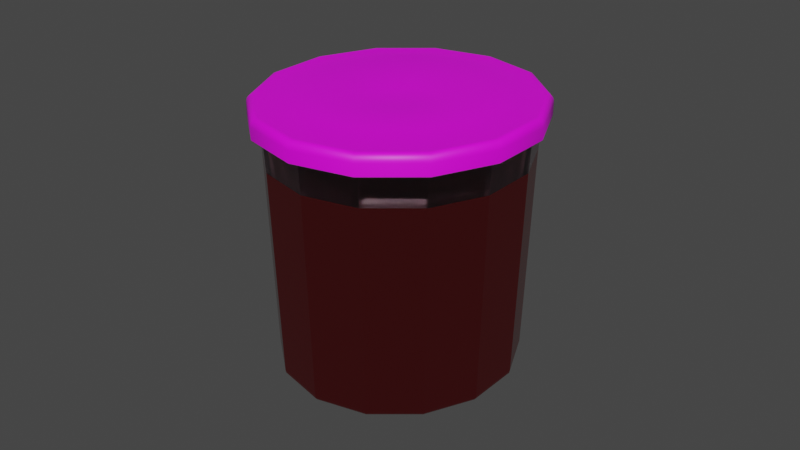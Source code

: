 # Source: recel.blend  (saved by Blender 2.90.8; exported with 4.5.12 LTS)
import bpy
from mathutils import Matrix  # noqa: F401  (used for matrix-valued properties, if any)

bpy.ops.wm.read_factory_settings(use_empty=True)
scene = bpy.context.scene
scene.name = 'Scene'

# ---- collections
col_collection = bpy.data.collections.new('Collection'); scene.collection.children.link(col_collection)

# ---- images (referenced by path relative to the original .blend; pixels are not part of the script)
import os
ASSET_DIR = os.environ.get("B2B_ASSET_DIR", "")  # directory of the original .blend (textures are referenced by path, not embedded)
HERE = os.path.dirname(os.path.abspath(__file__))  # packed textures are extracted next to this script under _unpacked/

def load_image(name, relpath, width, height, colorspace="sRGB"):
    """Load a texture the original file referenced (path relative to the .blend, or extracted next to this script)."""
    p = next((c for c in (os.path.join(HERE, relpath), os.path.join(ASSET_DIR, relpath)) if relpath and os.path.exists(c)), "")
    if p:
        img = bpy.data.images.load(p, check_existing=True)
        img.name = name
    else:  # same state as the original file: an image datablock whose file is absent (Cycles renders it pink)
        img = bpy.data.images.new(name, width, height)
        img.source = "FILE"
        img.filepath = "//" + (relpath or name)
    img.colorspace_settings.name = colorspace
    return img
img_puantiye_desenli_renkli_konserve_kavanoz_kapagi_100_adet__02722 = load_image('puantiye-desenli-renkli-konserve-kavanoz-kapagi-100-adet__02722', 'puantiye-desenli-renkli-konserve-kavanoz-kapagi-100-adet__0272209622654222.jpg', 1024, 1024, 'sRGB')

# ---- materials (node trees are filled in below, after node groups)
mat_recel_govde = bpy.data.materials.new('recel-govde')
mat_recel_govde.use_transparent_shadow = False
mat_material_002 = bpy.data.materials.new('Material.002')
mat_material_002.use_transparent_shadow = False
mat_recel_seffaf = bpy.data.materials.new('recel-seffaf')
mat_recel_seffaf.use_transparent_shadow = False
mat_recel_kapak = bpy.data.materials.new('recel-kapak')
mat_recel_kapak.use_transparent_shadow = False

# ---- material node trees
mat_recel_govde.use_nodes = True; mat_recel_govde.node_tree.nodes.clear()
_N = mat_recel_govde.node_tree.nodes; _L = mat_recel_govde.node_tree.links
n0 = _N.new('ShaderNodeOutputMaterial'); n0.name = 'Material Output'; n0.location = (316, 300)
n1 = _N.new('ShaderNodeBsdfGlass'); n1.name = 'Glass BSDF'; n1.location = (-146, 323)
n1.distribution = 'BECKMANN'
n1.inputs[0].default_value = (0.5454, 0.06456, 0.0702, 1.0)
n1.inputs[1].default_value = 0.3038
n1.inputs[2].default_value = 0.05
n2 = _N.new('ShaderNodeBsdfAnisotropic'); n2.name = 'Glossy BSDF'; n2.location = (-154, 92)
n2.distribution = 'GGX'
n2.inputs[1].default_value = 0.05
n3 = _N.new('ShaderNodeMixShader'); n3.name = 'Mix Shader'; n3.location = (96, 314)
n4 = _N.new('ShaderNodeLayerWeight'); n4.name = 'Layer Weight'; n4.location = (-134, 508)
n4.inputs[0].default_value = 0.2
_L.new(n1.outputs[0], n3.inputs[1])
_L.new(n3.outputs[0], n0.inputs[0])
_L.new(n2.outputs[0], n3.inputs[2])
_L.new(n4.outputs[0], n3.inputs[0])
n0.is_active_output = True
mat_material_002.use_nodes = True; mat_material_002.node_tree.nodes.clear()
_N = mat_material_002.node_tree.nodes; _L = mat_material_002.node_tree.links
n0 = _N.new('ShaderNodeBsdfPrincipled'); n0.name = 'Principled BSDF'; n0.location = (10, 300)
n0.distribution = 'GGX'
n0.subsurface_method = 'BURLEY'
n0.inputs[0].default_value = (0.226, 0.226, 0.226, 1.0)
n0.inputs[1].default_value = 0.9341
n0.inputs[2].default_value = 0.6545
n0.inputs[3].default_value = 1.45
n0.inputs[27].default_value = (0.0, 0.0, 0.0, 1.0)
n0.inputs[28].default_value = 1.0
n1 = _N.new('ShaderNodeOutputMaterial'); n1.name = 'Material Output'; n1.location = (300, 300)
_L.new(n0.outputs[0], n1.inputs[0])
n1.is_active_output = True
mat_recel_seffaf.use_nodes = True; mat_recel_seffaf.node_tree.nodes.clear()
_N = mat_recel_seffaf.node_tree.nodes; _L = mat_recel_seffaf.node_tree.links
n0 = _N.new('ShaderNodeOutputMaterial'); n0.name = 'Material Output'; n0.location = (628, 300)
n1 = _N.new('ShaderNodeBsdfAnisotropic'); n1.name = 'Glossy BSDF'; n1.location = (-32, 69)
n1.distribution = 'GGX'
n1.inputs[1].default_value = 0.1231
n2 = _N.new('ShaderNodeMixShader'); n2.name = 'Mix Shader'; n2.location = (408, 263)
n3 = _N.new('ShaderNodeLayerWeight'); n3.name = 'Layer Weight'; n3.location = (-31, 429)
n3.inputs[0].default_value = 0.2
n4 = _N.new('ShaderNodeBsdfGlass'); n4.name = 'Glass BSDF'; n4.location = (-42, 282)
n4.distribution = 'BECKMANN'
n4.inputs[0].default_value = (1.0, 0.8232, 0.8815, 1.0)
n4.inputs[1].default_value = 0.2769
n4.inputs[2].default_value = 1.45
_L.new(n2.outputs[0], n0.inputs[0])
_L.new(n1.outputs[0], n2.inputs[2])
_L.new(n4.outputs[0], n2.inputs[1])
_L.new(n3.outputs[0], n2.inputs[0])
n0.is_active_output = True
mat_recel_kapak.use_nodes = True; mat_recel_kapak.node_tree.nodes.clear()
_N = mat_recel_kapak.node_tree.nodes; _L = mat_recel_kapak.node_tree.links
n0 = _N.new('ShaderNodeOutputMaterial'); n0.name = 'Material Output'; n0.location = (300, 300)
n1 = _N.new('ShaderNodeBsdfPrincipled'); n1.name = 'Principled BSDF'; n1.location = (10, 300)
n1.distribution = 'GGX'
n1.subsurface_method = 'BURLEY'
n1.inputs[3].default_value = 1.45
n1.inputs[27].default_value = (0.0, 0.0, 0.0, 1.0)
n1.inputs[28].default_value = 1.0
n2 = _N.new('ShaderNodeTexImage'); n2.name = 'Image Texture'; n2.location = (-327, 357)
n2.image = img_puantiye_desenli_renkli_konserve_kavanoz_kapagi_100_adet__02722
n2.interpolation = 'Smart'
_L.new(n1.outputs[0], n0.inputs[0])
_L.new(n2.outputs[0], n1.inputs[0])
n0.is_active_output = True

# ---- world
world_world = bpy.data.worlds.new('World'); scene.world = world_world
world_world.use_nodes = True; world_world.node_tree.nodes.clear()
_N = world_world.node_tree.nodes; _L = world_world.node_tree.links
n0 = _N.new('ShaderNodeOutputWorld'); n0.name = 'World Output'; n0.location = (300, 300)
n1 = _N.new('ShaderNodeBackground'); n1.name = 'Background'; n1.location = (10, 300)
n1.inputs[0].default_value = (0.05088, 0.05088, 0.05088, 1.0)
_L.new(n1.outputs[0], n0.inputs[0])
n0.is_active_output = True
world_world.color = (0.05088, 0.05088, 0.05088)
world_world.use_sun_shadow = False
world_world.sun_shadow_jitter_overblur = 0.0

# ---- meshes
me_cylinder = bpy.data.meshes.new('Cylinder')
me_cylinder.from_pydata([(-0.9951, 0.7935, 0.7036), (-1.241, 0.2832, 0.7036), (-1.241, -0.2832, 0.7036), (-0.9951, -0.7935, 0.7036), (-0.5522, -1.147, 0.7036), (1.868e-07, -1.273, 0.7036), (0.5522, -1.147, 0.7036), (0.9951, -0.7935, 0.7036), (1.241, -0.2832, 0.7036), (1.241, 0.2832, 0.7036), (0.9951, 0.7935, 0.7036), (-0.5522, 1.147, 0.7036), (0.5522, 1.147, 0.7036), (-5.425e-09, 1.273, 0.7036), (-1.118e-08, 1.152, -1.0), (0.0, 1.2, -0.9534), (-5.588e-09, 1.176, -0.9938), (-1.513e-09, 1.194, -0.9767), (0.4999, 1.038, -1.0), (0.5207, 1.081, -0.9534), (0.5103, 1.06, -0.9938), (0.5179, 1.075, -0.9767), (0.9008, 0.7184, -1.0), (0.9382, 0.7482, -0.9534), (0.9195, 0.7333, -0.9938), (0.9332, 0.7442, -0.9767), (1.123, 0.2564, -1.0), (1.17, 0.267, -0.9534), (1.147, 0.2617, -0.9938), (1.164, 0.2656, -0.9767), (1.123, -0.2564, -1.0), (1.17, -0.267, -0.9534), (1.147, -0.2617, -0.9938), (1.164, -0.2656, -0.9767), (0.9008, -0.7184, -1.0), (0.9382, -0.7482, -0.9534), (0.9195, -0.7333, -0.9938), (0.9332, -0.7442, -0.9767), (0.4999, -1.038, -1.0), (0.5207, -1.081, -0.9534), (0.5103, -1.06, -0.9938), (0.5179, -1.075, -0.9767), (1.714e-07, -1.152, -1.0), (1.812e-07, -1.2, -0.9534), (1.763e-07, -1.176, -0.9938), (1.799e-07, -1.194, -0.9767), (-0.4999, -1.038, -1.0), (-0.5207, -1.081, -0.9534), (-0.5103, -1.06, -0.9938), (-0.5179, -1.075, -0.9767), (-0.9008, -0.7184, -1.0), (-0.9382, -0.7482, -0.9534), (-0.9195, -0.7333, -0.9938), (-0.9332, -0.7442, -0.9767), (-1.123, -0.2564, -1.0), (-1.17, -0.267, -0.9534), (-1.147, -0.2617, -0.9938), (-1.164, -0.2656, -0.9767), (-1.123, 0.2564, -1.0), (-1.17, 0.267, -0.9534), (-1.147, 0.2617, -0.9938), (-1.164, 0.2656, -0.9767), (-0.9008, 0.7184, -1.0), (-0.9382, 0.7482, -0.9534), (-0.9195, 0.7333, -0.9938), (-0.9332, 0.7442, -0.9767), (-0.4999, 1.038, -1.0), (-0.5207, 1.081, -0.9534), (-0.5103, 1.06, -0.9938), (-0.5179, 1.075, -0.9767)], [], [(15, 13, 12, 19), (15, 19, 21, 17), (17, 21, 20, 16), (16, 20, 18, 14), (19, 23, 25, 21), (21, 25, 24, 20), (20, 24, 22, 18), (23, 27, 29, 25), (25, 29, 28, 24), (24, 28, 26, 22), (27, 31, 33, 29), (29, 33, 32, 28), (28, 32, 30, 26), (31, 35, 37, 33), (33, 37, 36, 32), (32, 36, 34, 30), (35, 39, 41, 37), (37, 41, 40, 36), (36, 40, 38, 34), (39, 43, 45, 41), (41, 45, 44, 40), (40, 44, 42, 38), (43, 47, 49, 45), (45, 49, 48, 44), (44, 48, 46, 42), (47, 51, 53, 49), (49, 53, 52, 48), (48, 52, 50, 46), (51, 55, 57, 53), (53, 57, 56, 52), (52, 56, 54, 50), (55, 59, 61, 57), (57, 61, 60, 56), (56, 60, 58, 54), (59, 63, 65, 61), (61, 65, 64, 60), (60, 64, 62, 58), (63, 67, 69, 65), (65, 69, 68, 64), (64, 68, 66, 62), (67, 15, 17, 69), (69, 17, 16, 68), (68, 16, 14, 66), (14, 18, 22, 26, 30, 34, 38, 42, 46, 50, 54, 58, 62, 66), (19, 12, 10, 23), (63, 0, 11, 67), (59, 1, 0, 63), (55, 2, 1, 59), (51, 3, 2, 55), (47, 4, 3, 51), (43, 5, 4, 47), (39, 6, 5, 43), (35, 7, 6, 39), (31, 8, 7, 35), (27, 9, 8, 31), (23, 10, 9, 27), (67, 11, 13, 15), (11, 0, 1, 2, 3, 4, 5, 6, 7, 8, 9, 10, 12, 13)])
_uv = me_cylinder.uv_layers.new(name='UVMap')
_uv.uv.foreach_set('vector', [1.0, 0.5117, 1.0, 0.7558, 0.9286, 0.7558, 0.9286, 0.5117, 1.0, 0.5117, 0.9286, 0.5117, 0.9288, 0.5058, 0.9998, 0.5058, 0.9998, 0.5058, 0.9288, 0.5058, 0.9293, 0.5, 0.9993, 0.5, 0.75, 0.4852, 0.8521, 0.4619, 0.85, 0.4576, 0.75, 0.4804, 0.9286, 0.5117, 0.8571, 0.5117, 0.8573, 0.5058, 0.9284, 0.5058, 0.9284, 0.5058, 0.8573, 0.5058, 0.8579, 0.5, 0.9279, 0.5, 0.8521, 0.4619, 0.9339, 0.3967, 0.9302, 0.3937, 0.85, 0.4576, 0.8571, 0.5117, 0.7857, 0.5117, 0.7859, 0.5058, 0.857, 0.5058, 0.857, 0.5058, 0.7859, 0.5058, 0.7864, 0.5, 0.8564, 0.5, 0.9339, 0.3967, 0.9793, 0.3023, 0.9747, 0.3013, 0.9302, 0.3937, 0.7857, 0.5117, 0.7143, 0.5117, 0.7145, 0.5058, 0.7855, 0.5058, 0.7855, 0.5058, 0.7145, 0.5058, 0.715, 0.5, 0.785, 0.5, 0.9793, 0.3023, 0.9793, 0.1977, 0.9747, 0.1987, 0.9747, 0.3013, 0.7143, 0.5117, 0.6429, 0.5117, 0.643, 0.5058, 0.7141, 0.5058, 0.7141, 0.5058, 0.643, 0.5058, 0.6436, 0.5, 0.7136, 0.5, 0.9793, 0.1977, 0.9339, 0.1033, 0.9302, 0.1063, 0.9747, 0.1987, 0.6429, 0.5117, 0.5714, 0.5117, 0.5716, 0.5058, 0.6427, 0.5058, 0.6427, 0.5058, 0.5716, 0.5058, 0.5721, 0.5, 0.6421, 0.5, 0.9339, 0.1033, 0.8521, 0.03808, 0.85, 0.04238, 0.9302, 0.1063, 0.5714, 0.5117, 0.5, 0.5117, 0.5002, 0.5058, 0.5712, 0.5058, 0.5712, 0.5058, 0.5002, 0.5058, 0.5007, 0.5, 0.5707, 0.5, 0.8521, 0.03808, 0.75, 0.01478, 0.75, 0.01956, 0.85, 0.04238, 0.5, 0.5117, 0.4286, 0.5117, 0.4288, 0.5058, 0.4998, 0.5058, 0.4998, 0.5058, 0.4288, 0.5058, 0.4293, 0.5, 0.4993, 0.5, 0.75, 0.01478, 0.6479, 0.03808, 0.65, 0.04238, 0.75, 0.01956, 0.4286, 0.5117, 0.3571, 0.5117, 0.3573, 0.5058, 0.4284, 0.5058, 0.4284, 0.5058, 0.3573, 0.5058, 0.3579, 0.5, 0.4279, 0.5, 0.6479, 0.03808, 0.5661, 0.1033, 0.5698, 0.1063, 0.65, 0.04238, 0.3571, 0.5117, 0.2857, 0.5117, 0.2859, 0.5058, 0.357, 0.5058, 0.357, 0.5058, 0.2859, 0.5058, 0.2864, 0.5, 0.3564, 0.5, 0.5661, 0.1033, 0.5207, 0.1977, 0.5253, 0.1987, 0.5698, 0.1063, 0.2857, 0.5117, 0.2143, 0.5117, 0.2145, 0.5058, 0.2855, 0.5058, 0.2855, 0.5058, 0.2145, 0.5058, 0.215, 0.5, 0.285, 0.5, 0.5207, 0.1977, 0.5207, 0.3023, 0.5253, 0.3013, 0.5253, 0.1987, 0.2143, 0.5117, 0.1429, 0.5117, 0.143, 0.5058, 0.2141, 0.5058, 0.2141, 0.5058, 0.143, 0.5058, 0.1436, 0.5, 0.2136, 0.5, 0.5207, 0.3023, 0.5661, 0.3967, 0.5698, 0.3937, 0.5253, 0.3013, 0.1429, 0.5117, 0.07143, 0.5117, 0.07162, 0.5058, 0.1427, 0.5058, 0.1427, 0.5058, 0.07162, 0.5058, 0.07214, 0.5, 0.1421, 0.5, 0.5661, 0.3967, 0.6479, 0.4619, 0.65, 0.4576, 0.5698, 0.3937, 0.07143, 0.5117, -1.341e-07, 0.5117, 0.0001905, 0.5058, 0.07124, 0.5058, 0.07124, 0.5058, 0.0001905, 0.5058, 0.0007114, 0.5, 0.07072, 0.5, 0.6479, 0.4619, 0.75, 0.4852, 0.75, 0.4804, 0.65, 0.4576, 0.75, 0.4804, 0.85, 0.4576, 0.9302, 0.3937, 0.9747, 0.3013, 0.9747, 0.1987, 0.9302, 0.1063, 0.85, 0.04238, 0.75, 0.01956, 0.65, 0.04238, 0.5698, 0.1063, 0.5253, 0.1987, 0.5253, 0.3013, 0.5698, 0.3937, 0.65, 0.4576, 0.9286, 0.5117, 0.9286, 0.7558, 0.8571, 0.7558, 0.8571, 0.5117, 0.1429, 0.5117, 0.1429, 0.7558, 0.07143, 0.7558, 0.07143, 0.5117, 0.2143, 0.5117, 0.2143, 0.7558, 0.1429, 0.7558, 0.1429, 0.5117, 0.2857, 0.5117, 0.2857, 0.7558, 0.2143, 0.7558, 0.2143, 0.5117, 0.3571, 0.5117, 0.3571, 0.7558, 0.2857, 0.7558, 0.2857, 0.5117, 0.4286, 0.5117, 0.4286, 0.7558, 0.3571, 0.7558, 0.3571, 0.5117, 0.5, 0.5117, 0.5, 0.7558, 0.4286, 0.7558, 0.4286, 0.5117, 0.5714, 0.5117, 0.5714, 0.7558, 0.5, 0.7558, 0.5, 0.5117, 0.6429, 0.5117, 0.6429, 0.7558, 0.5714, 0.7558, 0.5714, 0.5117, 0.7143, 0.5117, 0.7143, 0.7558, 0.6429, 0.7558, 0.6429, 0.5117, 0.7857, 0.5117, 0.7857, 0.7558, 0.7143, 0.7558, 0.7143, 0.5117, 0.8571, 0.5117, 0.8571, 0.7558, 0.7857, 0.7558, 0.7857, 0.5117, 0.07143, 0.5117, 0.07143, 0.7558, -1.341e-07, 0.7558, -1.341e-07, 0.5117, 0.07143, 0.7558, 0.1429, 0.7558, 0.2143, 0.7558, 0.2857, 0.7558, 0.3571, 0.7558, 0.4286, 0.7558, 0.5, 0.7558, 0.5714, 0.7558, 0.6429, 0.7558, 0.7143, 0.7558, 0.7857, 0.7558, 0.8571, 0.7558, 0.9286, 0.7558, 1.0, 0.7558])
me_cylinder.materials.append(mat_recel_govde)
me_cylinder.use_remesh_fix_poles = True
me_cylinder.use_remesh_preserve_attributes = False
me_cylinder.use_mirror_vertex_groups = False
me_cylinder.update()
me_cylinder_001 = bpy.data.meshes.new('Cylinder.001')
me_cylinder_001.from_pydata([(-7.928e-09, 1.344, 1.057), (0.5801, 1.211, 1.057), (1.045, 0.8379, 1.057), (1.304, 0.2991, 1.057), (1.304, -0.2991, 1.057), (1.045, -0.8379, 1.057), (0.5801, -1.211, 1.057), (1.94e-07, -1.344, 1.057), (-0.5801, -1.211, 1.057), (-1.045, -0.8379, 1.057), (-1.304, -0.2991, 1.057), (-1.304, 0.2991, 1.057), (-1.045, 0.8379, 1.057), (-0.5801, 1.211, 1.057)], [], [(0, 1, 2, 3, 4, 5, 6, 7, 8, 9, 10, 11, 12, 13)])
_uv = me_cylinder_001.uv_layers.new(name='UVMap')
_uv.uv.foreach_set('vector', [0.75, 0.49, 0.8541, 0.4662, 0.9376, 0.3996, 0.984, 0.3034, 0.984, 0.1966, 0.9376, 0.1004, 0.8541, 0.03377, 0.75, 0.01, 0.6459, 0.03377, 0.5624, 0.1004, 0.516, 0.1966, 0.516, 0.3034, 0.5624, 0.3996, 0.6459, 0.4662])
me_cylinder_001.materials.append(mat_material_002)
me_cylinder_001.use_remesh_fix_poles = True
me_cylinder_001.use_remesh_preserve_attributes = False
me_cylinder_001.use_mirror_vertex_groups = False
me_cylinder_001.update()
me_cylinder_002 = bpy.data.meshes.new('Cylinder.002')
me_cylinder_002.from_pydata([(-0.9951, 0.7935, 0.7036), (-1.653e-08, 1.196, 1.0), (-1.241, 0.2832, 0.7036), (0.5191, 1.078, 1.0), (-1.241, -0.2832, 0.7036), (0.9353, 0.7459, 1.0), (-0.9951, -0.7935, 0.7036), (1.166, 0.2662, 1.0), (-0.5522, -1.147, 0.7036), (1.166, -0.2662, 1.0), (1.868e-07, -1.273, 0.7036), (0.9353, -0.7459, 1.0), (0.5522, -1.147, 0.7036), (0.5191, -1.078, 1.0), (0.9951, -0.7935, 0.7036), (1.759e-07, -1.196, 1.0), (1.241, -0.2832, 0.7036), (-0.5191, -1.078, 1.0), (1.241, 0.2832, 0.7036), (-0.9353, -0.7459, 1.0), (0.9951, 0.7935, 0.7036), (-1.166, -0.2662, 1.0), (-0.5522, 1.147, 0.7036), (-1.166, 0.2662, 1.0), (0.5522, 1.147, 0.7036), (-0.9353, 0.7459, 1.0), (-5.425e-09, 1.273, 0.7036), (-0.5191, 1.078, 1.0), (0.5614, 1.166, 1.0), (-7.581e-09, 1.294, 1.0), (1.012, 0.8067, 1.0), (1.261, 0.2879, 1.0), (1.261, -0.2879, 1.0), (1.012, -0.8067, 1.0), (0.5614, -1.166, 1.0), (1.878e-07, -1.294, 1.0), (-0.5614, -1.166, 1.0), (-1.012, -0.8067, 1.0), (-1.261, -0.2879, 1.0), (-1.261, 0.2879, 1.0), (-1.012, 0.8067, 1.0), (-0.5614, 1.166, 1.0)], [], [(22, 41, 29, 26), (20, 30, 31, 18), (18, 31, 32, 16), (16, 32, 33, 14), (14, 33, 34, 12), (12, 34, 35, 10), (10, 35, 36, 8), (8, 36, 37, 6), (6, 37, 38, 4), (4, 38, 39, 2), (2, 39, 40, 0), (0, 40, 41, 22), (24, 28, 30, 20), (26, 29, 28, 24), (1, 3, 28, 29), (3, 5, 30, 28), (5, 7, 31, 30), (7, 9, 32, 31), (9, 11, 33, 32), (11, 13, 34, 33), (13, 15, 35, 34), (15, 17, 36, 35), (17, 19, 37, 36), (19, 21, 38, 37), (21, 23, 39, 38), (23, 25, 40, 39), (25, 27, 41, 40), (27, 1, 29, 41)])
_uv = me_cylinder_002.uv_layers.new(name='UVMap')
_uv.uv.foreach_set('vector', [0.07143, 0.7558, 0.07143, 1.0, -1.341e-07, 1.0, -1.341e-07, 0.7558, 0.8571, 0.7558, 0.8571, 1.0, 0.7857, 1.0, 0.7857, 0.7558, 0.7857, 0.7558, 0.7857, 1.0, 0.7143, 1.0, 0.7143, 0.7558, 0.7143, 0.7558, 0.7143, 1.0, 0.6429, 1.0, 0.6429, 0.7558, 0.6429, 0.7558, 0.6429, 1.0, 0.5714, 1.0, 0.5714, 0.7558, 0.5714, 0.7558, 0.5714, 1.0, 0.5, 1.0, 0.5, 0.7558, 0.5, 0.7558, 0.5, 1.0, 0.4286, 1.0, 0.4286, 0.7558, 0.4286, 0.7558, 0.4286, 1.0, 0.3571, 1.0, 0.3571, 0.7558, 0.3571, 0.7558, 0.3571, 1.0, 0.2857, 1.0, 0.2857, 0.7558, 0.2857, 0.7558, 0.2857, 1.0, 0.2143, 1.0, 0.2143, 0.7558, 0.2143, 0.7558, 0.2143, 1.0, 0.1429, 1.0, 0.1429, 0.7558, 0.1429, 0.7558, 0.1429, 1.0, 0.07143, 1.0, 0.07143, 0.7558, 0.9286, 0.7558, 0.9286, 1.0, 0.8571, 1.0, 0.8571, 0.7558, 1.0, 0.7558, 1.0, 1.0, 0.9286, 1.0, 0.9286, 0.7558, 0.25, 0.4719, 0.3463, 0.4499, 0.3541, 0.4662, 0.25, 0.49, 0.3463, 0.4499, 0.4235, 0.3884, 0.4376, 0.3996, 0.3541, 0.4662, 0.4235, 0.3884, 0.4663, 0.2994, 0.484, 0.3034, 0.4376, 0.3996, 0.4663, 0.2994, 0.4663, 0.2006, 0.484, 0.1966, 0.484, 0.3034, 0.4663, 0.2006, 0.4235, 0.1116, 0.4376, 0.1004, 0.484, 0.1966, 0.4235, 0.1116, 0.3463, 0.05007, 0.3541, 0.03377, 0.4376, 0.1004, 0.3463, 0.05007, 0.25, 0.0281, 0.25, 0.01, 0.3541, 0.03377, 0.25, 0.0281, 0.1537, 0.05007, 0.1459, 0.03377, 0.25, 0.01, 0.1537, 0.05007, 0.07651, 0.1116, 0.06236, 0.1004, 0.1459, 0.03377, 0.07651, 0.1116, 0.03366, 0.2006, 0.01602, 0.1966, 0.06236, 0.1004, 0.03366, 0.2006, 0.03366, 0.2994, 0.01602, 0.3034, 0.01602, 0.1966, 0.03366, 0.2994, 0.07651, 0.3884, 0.06236, 0.3996, 0.01602, 0.3034, 0.07651, 0.3884, 0.1537, 0.4499, 0.1459, 0.4662, 0.06236, 0.3996, 0.1537, 0.4499, 0.25, 0.4719, 0.25, 0.49, 0.1459, 0.4662])
me_cylinder_002.materials.append(mat_recel_seffaf)
me_cylinder_002.use_remesh_fix_poles = True
me_cylinder_002.use_remesh_preserve_attributes = False
me_cylinder_002.use_mirror_vertex_groups = False
me_cylinder_002.update()
me_cylinder_003 = bpy.data.meshes.new('Cylinder.003')
me_cylinder_003.from_pydata([(-7.928e-09, 1.344, 1.057), (-9.728e-09, 0.2697, 1.188), (0.5801, 1.211, 1.057), (0.1123, 0.244, 1.188), (1.045, 0.8379, 1.057), (0.2043, 0.1703, 1.188), (1.304, 0.2991, 1.057), (0.2565, 0.06119, 1.188), (1.304, -0.2991, 1.057), (0.2565, -0.06119, 1.188), (1.045, -0.8379, 1.057), (0.2043, -0.1703, 1.188), (0.5801, -1.211, 1.057), (0.1123, -0.244, 1.188), (1.94e-07, -1.344, 1.057), (1.429e-07, -0.2697, 1.188), (-0.5801, -1.211, 1.057), (-0.1123, -0.244, 1.188), (-1.045, -0.8379, 1.057), (-0.2043, -0.1703, 1.188), (-1.304, -0.2991, 1.057), (-0.2565, -0.06119, 1.188), (-1.304, 0.2991, 1.057), (-0.2565, 0.06119, 1.188), (-1.045, 0.8379, 1.057), (-0.2043, 0.1703, 1.188), (-0.5801, 1.211, 1.057), (-0.1123, 0.244, 1.188), (0.5128, 1.072, 1.199), (-1.857e-08, 1.189, 1.199), (0.9243, 0.7418, 1.199), (1.153, 0.2648, 1.199), (1.153, -0.2648, 1.199), (0.9243, -0.7418, 1.199), (0.5128, -1.072, 1.199), (1.762e-07, -1.189, 1.199), (-0.5128, -1.072, 1.199), (-0.9243, -0.7418, 1.199), (-1.153, -0.2648, 1.199), (-1.153, 0.2648, 1.199), (-0.9243, 0.7418, 1.199), (-0.5128, 1.072, 1.199), (0.4097, 0.8585, 1.235), (-1.495e-08, 0.9525, 1.235), (0.7389, 0.5947, 1.235), (0.922, 0.2124, 1.235), (0.922, -0.2124, 1.235), (0.7389, -0.5947, 1.235), (0.4097, -0.8585, 1.235), (1.69e-07, -0.9525, 1.235), (-0.4097, -0.8585, 1.235), (-0.7389, -0.5947, 1.235), (-0.922, -0.2124, 1.235), (-0.922, 0.2124, 1.235), (-0.7389, 0.5947, 1.235), (-0.4097, 0.8585, 1.235), (0.5498, 1.148, 1.207), (0.5801, 1.211, 1.145), (0.5577, 1.164, 1.206), (0.565, 1.18, 1.201), (0.5713, 1.193, 1.191), (0.5761, 1.202, 1.178), (0.5791, 1.209, 1.163), (-7.928e-09, 1.344, 1.145), (-1.271e-08, 1.274, 1.207), (-8.149e-09, 1.342, 1.163), (-8.615e-09, 1.335, 1.178), (-9.43e-09, 1.324, 1.191), (-1.036e-08, 1.309, 1.201), (-1.153e-08, 1.292, 1.206), (0.9909, 0.7947, 1.207), (1.045, 0.8379, 1.145), (1.005, 0.8059, 1.206), (1.018, 0.8163, 1.201), (1.029, 0.8253, 1.191), (1.038, 0.8321, 1.178), (1.043, 0.8364, 1.163), (1.236, 0.2837, 1.207), (1.304, 0.2991, 1.145), (1.253, 0.2876, 1.206), (1.27, 0.2914, 1.201), (1.284, 0.2945, 1.191), (1.294, 0.297, 1.178), (1.301, 0.2985, 1.163), (1.236, -0.2837, 1.207), (1.304, -0.2991, 1.145), (1.253, -0.2876, 1.206), (1.27, -0.2914, 1.201), (1.284, -0.2945, 1.191), (1.294, -0.297, 1.178), (1.301, -0.2985, 1.163), (0.9909, -0.7947, 1.207), (1.045, -0.8379, 1.145), (1.005, -0.8059, 1.206), (1.018, -0.8163, 1.201), (1.029, -0.8253, 1.191), (1.038, -0.8321, 1.178), (1.043, -0.8364, 1.163), (0.5498, -1.148, 1.207), (0.5801, -1.211, 1.145), (0.5577, -1.164, 1.206), (0.565, -1.18, 1.201), (0.5713, -1.193, 1.191), (0.5761, -1.202, 1.178), (0.5791, -1.209, 1.163), (1.86e-07, -1.274, 1.207), (1.94e-07, -1.344, 1.145), (1.88e-07, -1.292, 1.206), (1.9e-07, -1.309, 1.201), (1.916e-07, -1.324, 1.191), (1.928e-07, -1.335, 1.178), (1.937e-07, -1.342, 1.163), (-0.5498, -1.148, 1.207), (-0.5801, -1.211, 1.145), (-0.5577, -1.164, 1.206), (-0.565, -1.18, 1.201), (-0.5713, -1.193, 1.191), (-0.5761, -1.202, 1.178), (-0.5791, -1.209, 1.163), (-0.9909, -0.7947, 1.207), (-1.045, -0.8379, 1.145), (-1.005, -0.8059, 1.206), (-1.018, -0.8163, 1.201), (-1.029, -0.8253, 1.191), (-1.038, -0.8321, 1.178), (-1.043, -0.8365, 1.163), (-1.236, -0.2837, 1.207), (-1.304, -0.2991, 1.145), (-1.253, -0.2876, 1.206), (-1.27, -0.2914, 1.201), (-1.284, -0.2945, 1.191), (-1.294, -0.297, 1.178), (-1.301, -0.2985, 1.163), (-1.236, 0.2837, 1.207), (-1.304, 0.2991, 1.145), (-1.253, 0.2876, 1.206), (-1.27, 0.2914, 1.201), (-1.284, 0.2945, 1.191), (-1.294, 0.297, 1.178), (-1.301, 0.2985, 1.163), (-0.9909, 0.7947, 1.207), (-1.045, 0.8379, 1.145), (-1.005, 0.8059, 1.206), (-1.018, 0.8163, 1.201), (-1.029, 0.8253, 1.191), (-1.038, 0.8321, 1.178), (-1.043, 0.8365, 1.163), (-0.5498, 1.148, 1.207), (-0.5801, 1.211, 1.145), (-0.5577, 1.164, 1.206), (-0.565, 1.18, 1.201), (-0.5713, 1.193, 1.191), (-0.5761, 1.202, 1.178), (-0.5791, 1.209, 1.163)], [], [(2, 57, 71, 4), (28, 30, 70, 56), (30, 31, 77, 70), (31, 32, 84, 77), (32, 33, 91, 84), (33, 34, 98, 91), (34, 35, 105, 98), (35, 36, 112, 105), (36, 37, 119, 112), (37, 38, 126, 119), (38, 39, 133, 126), (39, 40, 140, 133), (3, 1, 27, 25, 23, 21, 19, 17, 15, 13, 11, 9, 7, 5), (40, 41, 147, 140), (41, 29, 64, 147), (0, 63, 57, 2), (26, 148, 63, 0), (6, 78, 85, 8), (8, 85, 92, 10), (10, 92, 99, 12), (12, 99, 106, 14), (14, 106, 113, 16), (16, 113, 120, 18), (18, 120, 127, 20), (20, 127, 134, 22), (22, 134, 141, 24), (24, 141, 148, 26), (4, 71, 78, 6), (43, 42, 28, 29), (42, 44, 30, 28), (44, 45, 31, 30), (45, 46, 32, 31), (46, 47, 33, 32), (47, 48, 34, 33), (48, 49, 35, 34), (49, 50, 36, 35), (50, 51, 37, 36), (51, 52, 38, 37), (52, 53, 39, 38), (53, 54, 40, 39), (54, 55, 41, 40), (55, 43, 29, 41), (1, 3, 42, 43), (3, 5, 44, 42), (5, 7, 45, 44), (7, 9, 46, 45), (9, 11, 47, 46), (11, 13, 48, 47), (13, 15, 49, 48), (15, 17, 50, 49), (17, 19, 51, 50), (19, 21, 52, 51), (21, 23, 53, 52), (23, 25, 54, 53), (25, 27, 55, 54), (27, 1, 43, 55), (57, 63, 65, 62), (62, 65, 66, 61), (61, 66, 67, 60), (60, 67, 68, 59), (59, 68, 69, 58), (58, 69, 64, 56), (71, 57, 62, 76), (76, 62, 61, 75), (75, 61, 60, 74), (74, 60, 59, 73), (73, 59, 58, 72), (72, 58, 56, 70), (78, 71, 76, 83), (83, 76, 75, 82), (82, 75, 74, 81), (81, 74, 73, 80), (80, 73, 72, 79), (79, 72, 70, 77), (85, 78, 83, 90), (90, 83, 82, 89), (89, 82, 81, 88), (88, 81, 80, 87), (87, 80, 79, 86), (86, 79, 77, 84), (92, 85, 90, 97), (97, 90, 89, 96), (96, 89, 88, 95), (95, 88, 87, 94), (94, 87, 86, 93), (93, 86, 84, 91), (99, 92, 97, 104), (104, 97, 96, 103), (103, 96, 95, 102), (102, 95, 94, 101), (101, 94, 93, 100), (100, 93, 91, 98), (106, 99, 104, 111), (111, 104, 103, 110), (110, 103, 102, 109), (109, 102, 101, 108), (108, 101, 100, 107), (107, 100, 98, 105), (113, 106, 111, 118), (118, 111, 110, 117), (117, 110, 109, 116), (116, 109, 108, 115), (115, 108, 107, 114), (114, 107, 105, 112), (120, 113, 118, 125), (125, 118, 117, 124), (124, 117, 116, 123), (123, 116, 115, 122), (122, 115, 114, 121), (121, 114, 112, 119), (127, 120, 125, 132), (132, 125, 124, 131), (131, 124, 123, 130), (130, 123, 122, 129), (129, 122, 121, 128), (128, 121, 119, 126), (134, 127, 132, 139), (139, 132, 131, 138), (138, 131, 130, 137), (137, 130, 129, 136), (136, 129, 128, 135), (135, 128, 126, 133), (141, 134, 139, 146), (146, 139, 138, 145), (145, 138, 137, 144), (144, 137, 136, 143), (143, 136, 135, 142), (142, 135, 133, 140), (148, 141, 146, 153), (153, 146, 145, 152), (152, 145, 144, 151), (151, 144, 143, 150), (150, 143, 142, 149), (149, 142, 140, 147), (63, 148, 153, 65), (65, 153, 152, 66), (66, 152, 151, 67), (67, 151, 150, 68), (68, 150, 149, 69), (69, 149, 147, 64), (29, 28, 56, 64)])
me_cylinder_003.polygons.foreach_set('use_smooth', [True] * 141)
_uv = me_cylinder_003.uv_layers.new(name='UVMap')
_uv.uv.foreach_set('vector', [3.361, 0.7244, 3.361, 0.8663, 2.884, 0.8663, 2.884, 0.7244, 0.6379, -0.1772, 0.785, -0.3138, 0.8088, -0.2919, 0.6511, -0.1455, 0.785, -0.3138, 0.8666, -0.5113, 0.8963, -0.5035, 0.8088, -0.2919, 0.8666, -0.5113, 0.8666, -0.7307, 0.8963, -0.7385, 0.8963, -0.5035, 0.8666, -0.7307, 0.785, -0.9282, 0.8088, -0.9501, 0.8963, -0.7385, 0.785, -0.9282, 0.6379, -1.065, 0.6511, -1.097, 0.8088, -0.9501, 0.6379, -1.065, 0.4546, -1.114, 0.4546, -1.149, 0.6511, -1.097, 0.4546, -1.114, 0.2714, -1.065, 0.2581, -1.097, 0.4546, -1.149, 0.2714, -1.065, 0.1243, -0.9282, 0.1005, -0.9501, 0.2581, -1.097, 0.1243, -0.9282, 0.04261, -0.7307, 0.01296, -0.7385, 0.1005, -0.9501, 0.04261, -0.7307, 0.04261, -0.5113, 0.01296, -0.5035, 0.01296, -0.7385, 0.04261, -0.5113, 0.1243, -0.3138, 0.1005, -0.2919, 0.01296, -0.5035, 0.4948, -0.52, 0.4546, -0.5093, 0.4145, -0.52, 0.3816, -0.5505, 0.3629, -0.5957, 0.3629, -0.6463, 0.3816, -0.6915, 0.4145, -0.722, 0.4546, -0.7327, 0.4948, -0.722, 0.5276, -0.6915, 0.5463, -0.6463, 0.5463, -0.5957, 0.5276, -0.5505, 0.1243, -0.3138, 0.2714, -0.1772, 0.2581, -0.1455, 0.1005, -0.2919, 0.2714, -0.1772, 0.4546, -0.1285, 0.4546, -0.09321, 0.2581, -0.1455, 3.838, 0.7244, 3.838, 0.8663, 3.361, 0.8663, 3.361, 0.7244, -2.361, 0.7244, -2.361, 0.8663, -2.838, 0.8663, -2.838, 0.7244, 2.407, 0.7244, 2.407, 0.8663, 1.931, 0.8663, 1.931, 0.7244, 1.931, 0.7244, 1.931, 0.8663, 1.454, 0.8663, 1.454, 0.7244, 1.454, 0.7244, 1.454, 0.8663, 0.9768, 0.8663, 0.9768, 0.7244, 0.9768, 0.7244, 0.9768, 0.8663, 0.5, 0.8663, 0.5, 0.7244, 0.5, 0.7244, 0.5, 0.8663, 0.02316, 0.8663, 0.02316, 0.7244, 0.02316, 0.7244, 0.02316, 0.8663, -0.4537, 0.8663, -0.4537, 0.7244, -0.4537, 0.7244, -0.4537, 0.8663, -0.9305, 0.8663, -0.9305, 0.7244, -0.9305, 0.7244, -0.9305, 0.8663, -1.407, 0.8663, -1.407, 0.7244, -1.407, 0.7244, -1.407, 0.8663, -1.884, 0.8663, -1.884, 0.7244, -1.884, 0.7244, -1.884, 0.8663, -2.361, 0.8663, -2.361, 0.7244, 2.884, 0.7244, 2.884, 0.8663, 2.407, 0.8663, 2.407, 0.7244, 0.4546, -0.2265, 0.601, -0.2654, 0.6379, -0.1772, 0.4546, -0.1285, 0.601, -0.2654, 0.7187, -0.3747, 0.785, -0.3138, 0.6379, -0.1772, 0.7187, -0.3747, 0.7842, -0.533, 0.8666, -0.5113, 0.785, -0.3138, 0.7842, -0.533, 0.7842, -0.709, 0.8666, -0.7307, 0.8666, -0.5113, 0.7842, -0.709, 0.7187, -0.8673, 0.785, -0.9282, 0.8666, -0.7307, 0.7187, -0.8673, 0.601, -0.9766, 0.6379, -1.065, 0.785, -0.9282, 0.601, -0.9766, 0.4546, -1.015, 0.4546, -1.114, 0.6379, -1.065, 0.4546, -1.015, 0.3082, -0.9766, 0.2714, -1.065, 0.4546, -1.114, 0.3082, -0.9766, 0.1905, -0.8673, 0.1243, -0.9282, 0.2714, -1.065, 0.1905, -0.8673, 0.1251, -0.709, 0.04261, -0.7307, 0.1243, -0.9282, 0.1251, -0.709, 0.1251, -0.533, 0.04261, -0.5113, 0.04261, -0.7307, 0.1251, -0.533, 0.1905, -0.3747, 0.1243, -0.3138, 0.04261, -0.5113, 0.1905, -0.3747, 0.3082, -0.2654, 0.2714, -0.1772, 0.1243, -0.3138, 0.3082, -0.2654, 0.4546, -0.2265, 0.4546, -0.1285, 0.2714, -0.1772, 0.4546, -0.5093, 0.4948, -0.52, 0.601, -0.2654, 0.4546, -0.2265, 0.4948, -0.52, 0.5276, -0.5505, 0.7187, -0.3747, 0.601, -0.2654, 0.5276, -0.5505, 0.5463, -0.5957, 0.7842, -0.533, 0.7187, -0.3747, 0.5463, -0.5957, 0.5463, -0.6463, 0.7842, -0.709, 0.7842, -0.533, 0.5463, -0.6463, 0.5276, -0.6915, 0.7187, -0.8673, 0.7842, -0.709, 0.5276, -0.6915, 0.4948, -0.722, 0.601, -0.9766, 0.7187, -0.8673, 0.4948, -0.722, 0.4546, -0.7327, 0.4546, -1.015, 0.601, -0.9766, 0.4546, -0.7327, 0.4145, -0.722, 0.3082, -0.9766, 0.4546, -1.015, 0.4145, -0.722, 0.3816, -0.6915, 0.1905, -0.8673, 0.3082, -0.9766, 0.3816, -0.6915, 0.3629, -0.6463, 0.1251, -0.709, 0.1905, -0.8673, 0.3629, -0.6463, 0.3629, -0.5957, 0.1251, -0.533, 0.1251, -0.709, 0.3629, -0.5957, 0.3816, -0.5505, 0.1905, -0.3747, 0.1251, -0.533, 0.3816, -0.5505, 0.4145, -0.52, 0.3082, -0.2654, 0.1905, -0.3747, 0.4145, -0.52, 0.4546, -0.5093, 0.4546, -0.2265, 0.3082, -0.2654, 3.361, 0.8663, 3.838, 0.8663, 3.837, 0.8944, 3.361, 0.8944, 3.361, 0.8944, 3.837, 0.8944, 3.836, 0.9198, 3.363, 0.9198, 3.363, 0.9198, 3.836, 0.9198, 3.834, 0.9762, 3.365, 0.9762, 0.6604, -0.1191, 0.4562, -0.06484, 0.4546, -0.07917, 0.6565, -0.1329, 0.6565, -0.1329, 0.4546, -0.07917, 0.4546, -0.08585, 0.6539, -0.1388, 0.6539, -0.1388, 0.4546, -0.08585, 0.4546, -0.09321, 0.6511, -0.1455, 2.884, 0.8663, 3.361, 0.8663, 3.361, 0.8944, 2.885, 0.8944, 2.885, 0.8944, 3.361, 0.8944, 3.359, 0.9198, 2.886, 0.9198, 2.886, 0.9198, 3.359, 0.9198, 3.357, 0.9762, 2.888, 0.9762, 0.827, -0.2728, 0.6632, -0.1207, 0.6563, -0.1328, 0.8183, -0.2832, 0.8183, -0.2832, 0.6563, -0.1328, 0.6539, -0.1388, 0.8138, -0.2873, 0.8138, -0.2873, 0.6539, -0.1388, 0.6511, -0.1455, 0.8088, -0.2919, 2.407, 0.8663, 2.884, 0.8663, 2.884, 0.8944, 2.408, 0.8944, 2.408, 0.8944, 2.884, 0.8944, 2.883, 0.9198, 2.409, 0.9198, 2.409, 0.9198, 2.883, 0.9198, 2.881, 0.9762, 2.411, 0.9762, 0.9198, -0.4955, 0.8289, -0.2757, 0.8182, -0.2831, 0.9081, -0.5005, 0.9081, -0.5005, 0.8182, -0.2831, 0.8137, -0.2873, 0.9025, -0.5019, 0.9025, -0.5019, 0.8137, -0.2873, 0.8088, -0.2919, 0.8963, -0.5035, 1.931, 0.8663, 2.407, 0.8663, 2.407, 0.8944, 1.931, 0.8944, 1.931, 0.8944, 2.407, 0.8944, 2.406, 0.9198, 1.932, 0.9198, 1.932, 0.9198, 2.406, 0.9198, 2.404, 0.9762, 1.934, 0.9762, 0.9205, -0.743, 0.9205, -0.499, 0.9081, -0.5003, 0.9081, -0.7417, 0.9081, -0.7417, 0.9081, -0.5003, 0.9025, -0.5019, 0.9025, -0.7401, 0.9025, -0.7401, 0.9025, -0.5019, 0.8963, -0.5035, 0.8963, -0.7385, 1.454, 0.8663, 1.931, 0.8663, 1.93, 0.8944, 1.454, 0.8944, 1.454, 0.8944, 1.93, 0.8944, 1.929, 0.9198, 1.455, 0.9198, 1.455, 0.9198, 1.929, 0.9198, 1.927, 0.9762, 1.457, 0.9762, 0.8289, -0.9663, 0.9198, -0.7465, 0.9081, -0.7415, 0.8182, -0.9589, 0.8182, -0.9589, 0.9081, -0.7415, 0.9025, -0.7401, 0.8137, -0.9547, 0.8137, -0.9547, 0.9025, -0.7401, 0.8963, -0.7385, 0.8088, -0.9501, 0.9768, 0.8663, 1.454, 0.8663, 1.453, 0.8944, 0.9773, 0.8944, 0.9773, 0.8944, 1.453, 0.8944, 1.452, 0.9198, 0.9785, 0.9198, 0.9785, 0.9198, 1.452, 0.9198, 1.45, 0.9762, 0.9805, 0.9762, 0.6632, -1.121, 0.827, -0.9692, 0.8183, -0.9588, 0.6563, -1.109, 0.6563, -1.109, 0.8183, -0.9588, 0.8138, -0.9547, 0.6539, -1.103, 0.6539, -1.103, 0.8138, -0.9547, 0.8088, -0.9501, 0.6511, -1.097, 0.5, 0.8663, 0.9768, 0.8663, 0.9764, 0.8944, 0.5004, 0.8944, 0.5004, 0.8944, 0.9764, 0.8944, 0.9752, 0.9198, 0.5017, 0.9198, 0.5017, 0.9198, 0.9752, 0.9198, 0.9732, 0.9762, 0.5036, 0.9762, 0.4562, -1.177, 0.6604, -1.123, 0.6565, -1.109, 0.4546, -1.163, 0.4546, -1.163, 0.6565, -1.109, 0.6539, -1.103, 0.4546, -1.156, 0.4546, -1.156, 0.6539, -1.103, 0.6511, -1.097, 0.4546, -1.149, 0.02316, 0.8663, 0.5, 0.8663, 0.4996, 0.8944, 0.02358, 0.8944, 0.02358, 0.8944, 0.4996, 0.8944, 0.4983, 0.9198, 0.02482, 0.9198, 0.02482, 0.9198, 0.4983, 0.9198, 0.4964, 0.9762, 0.0268, 0.9762, 0.2489, -1.123, 0.453, -1.177, 0.4547, -1.163, 0.2528, -1.109, 0.2528, -1.109, 0.4547, -1.163, 0.4546, -1.156, 0.2553, -1.103, 0.2553, -1.103, 0.4546, -1.156, 0.4546, -1.149, 0.2581, -1.097, -0.4537, 0.8663, 0.02316, 0.8663, 0.02274, 0.8944, -0.4533, 0.8944, -0.4533, 0.8944, 0.02274, 0.8944, 0.0215, 0.9198, -0.452, 0.9198, -0.452, 0.9198, 0.0215, 0.9198, 0.01952, 0.9762, -0.4501, 0.9762, 0.08228, -0.9692, 0.246, -1.121, 0.2529, -1.109, 0.09094, -0.9588, 0.09094, -0.9588, 0.2529, -1.109, 0.2554, -1.103, 0.09549, -0.9547, 0.09549, -0.9547, 0.2554, -1.103, 0.2581, -1.097, 0.1005, -0.9501, -0.9305, 0.8663, -0.4537, 0.8663, -0.4541, 0.8944, -0.9301, 0.8944, -0.9301, 0.8944, -0.4541, 0.8944, -0.4553, 0.9198, -0.9289, 0.9198, -0.9289, 0.9198, -0.4553, 0.9198, -0.4573, 0.9762, -0.9269, 0.9762, -0.01056, -0.7465, 0.08032, -0.9663, 0.09103, -0.9589, 0.001137, -0.7415, 0.001137, -0.7415, 0.09103, -0.9589, 0.09551, -0.9547, 0.006765, -0.7401, 0.006765, -0.7401, 0.09551, -0.9547, 0.1005, -0.9501, 0.01296, -0.7385, -1.407, 0.8663, -0.9305, 0.8663, -0.9309, 0.8944, -1.407, 0.8944, -1.407, 0.8944, -0.9309, 0.8944, -0.9322, 0.9198, -1.406, 0.9198, -1.406, 0.9198, -0.9322, 0.9198, -0.9341, 0.9762, -1.404, 0.9762, -0.01126, -0.499, -0.01126, -0.743, 0.001168, -0.7417, 0.001168, -0.5003, 0.001168, -0.5003, 0.001168, -0.7417, 0.006773, -0.7401, 0.006773, -0.5019, 0.006773, -0.5019, 0.006773, -0.7401, 0.01296, -0.7385, 0.01296, -0.5035, -1.884, 0.8663, -1.407, 0.8663, -1.408, 0.8944, -1.884, 0.8944, -1.884, 0.8944, -1.408, 0.8944, -1.409, 0.9198, -1.883, 0.9198, -1.883, 0.9198, -1.409, 0.9198, -1.411, 0.9762, -1.881, 0.9762, 0.08032, -0.2757, -0.01056, -0.4955, 0.001137, -0.5005, 0.09103, -0.2831, 0.09103, -0.2831, 0.001137, -0.5005, 0.006765, -0.5019, 0.09551, -0.2873, 0.09551, -0.2873, 0.006765, -0.5019, 0.01296, -0.5035, 0.1005, -0.2919, -2.361, 0.8663, -1.884, 0.8663, -1.885, 0.8944, -2.361, 0.8944, -2.361, 0.8944, -1.885, 0.8944, -1.886, 0.9198, -2.359, 0.9198, -2.359, 0.9198, -1.886, 0.9198, -1.888, 0.9762, -2.357, 0.9762, 0.246, -0.1207, 0.08228, -0.2728, 0.09094, -0.2832, 0.2529, -0.1328, 0.2529, -0.1328, 0.09094, -0.2832, 0.09549, -0.2873, 0.2554, -0.1388, 0.2554, -0.1388, 0.09549, -0.2873, 0.1005, -0.2919, 0.2581, -0.1455, -2.838, 0.8663, -2.361, 0.8663, -2.361, 0.8944, -2.837, 0.8944, -2.837, 0.8944, -2.361, 0.8944, -2.363, 0.9198, -2.836, 0.9198, -2.836, 0.9198, -2.363, 0.9198, -2.365, 0.9762, -2.834, 0.9762, 0.453, -0.06484, 0.2489, -0.1191, 0.2528, -0.1329, 0.4547, -0.07917, 0.4547, -0.07917, 0.2528, -0.1329, 0.2553, -0.1388, 0.4546, -0.08585, 0.4546, -0.08585, 0.2553, -0.1388, 0.2581, -0.1455, 0.4546, -0.09321, 0.4546, -0.1285, 0.6379, -0.1772, 0.6511, -0.1455, 0.4546, -0.09321])
me_cylinder_003.materials.append(mat_recel_kapak)
me_cylinder_003.use_remesh_fix_poles = True
me_cylinder_003.use_remesh_preserve_attributes = False
me_cylinder_003.use_mirror_vertex_groups = False
me_cylinder_003.update()

# ---- objects
ob_govde = bpy.data.objects.new('govde', me_cylinder)
ob_cylinder_001 = bpy.data.objects.new('Cylinder.001', me_cylinder_001)
ob_cam = bpy.data.objects.new('cam', me_cylinder_002)
ob_kapak = bpy.data.objects.new('kapak', me_cylinder_003)

# ---- transforms, parenting, visibility, modifiers, constraints
ob_govde.location = (0.0, 0.0, 0.3414)
ob_govde.scale = (0.03018, 0.03147, 0.03885)
ob_govde.lineart.crease_threshold = 0.0
_m = ob_govde.modifiers.new('Solidify', 'SOLIDIFY')
_m.thickness = 0.07
ob_cylinder_001.parent = ob_kapak
ob_cylinder_001.matrix_parent_inverse = Matrix(((31.98, -0.0, 0.0, -0.0), (-0.0, 30.67, -0.0, 0.0), (0.0, -0.0, 24.84, -8.359), (-0.0, 0.0, -0.0, 1.0)))
ob_cylinder_001.location = (0.0, 0.0, 0.3364)
ob_cylinder_001.scale = (0.03127, 0.0326, 0.04025)
ob_cylinder_001.lineart.crease_threshold = 0.0
ob_cam.location = (0.0, 0.0, 0.3414)
ob_cam.scale = (0.03018, 0.03147, 0.03885)
ob_cam.lineart.crease_threshold = 0.0
_m = ob_cam.modifiers.new('Solidify', 'SOLIDIFY')
_m.thickness = 0.1
ob_kapak.location = (0.0, 0.0, 0.3364)
ob_kapak.scale = (0.03127, 0.0326, 0.04025)
ob_kapak.lineart.crease_threshold = 0.0

# ---- collection membership
col_collection.objects.link(ob_govde)
col_collection.objects.link(ob_cylinder_001)
col_collection.objects.link(ob_cam)
col_collection.objects.link(ob_kapak)

# ---- scene / render settings (as saved in the file)
scene.frame_start = 1; scene.frame_end = 250; scene.frame_set(1)
scene.render.engine = 'BLENDER_EEVEE_NEXT'
scene.cycles.use_denoising = False
scene.cycles.samples = 128
scene.cycles.sampling_pattern = 'TABULATED_SOBOL'
scene.cycles.use_adaptive_sampling = False
scene.cycles.use_light_tree = False
scene.view_settings.view_transform = 'Filmic'
bpy.context.view_layer.update()

# ---- added for rendering (the .blend has no active camera and no usable light): camera, sun
cam_auto = bpy.data.cameras.new('AutoCamera')
cam_auto.lens = 50.0
cam_auto.sensor_width = 36.0
cam_auto.clip_end = 1000.0
ob_auto_camera = bpy.data.objects.new('AutoCamera', cam_auto)
scene.collection.objects.link(ob_auto_camera)
ob_auto_camera.location = (0.185045, -0.222054, 0.492388)
ob_auto_camera.rotation_euler = (1.09748, -7.21219e-08, 0.694738)
scene.camera = ob_auto_camera
light_auto_sun = bpy.data.lights.new('AutoSun', 'SUN')
light_auto_sun.energy = 3.0
light_auto_sun.angle = 0.0523599
ob_auto_sun = bpy.data.objects.new('AutoSun', light_auto_sun)
scene.collection.objects.link(ob_auto_sun)
ob_auto_sun.rotation_euler = (0.872665, 0.174533, 0.523599)
bpy.context.view_layer.update()
